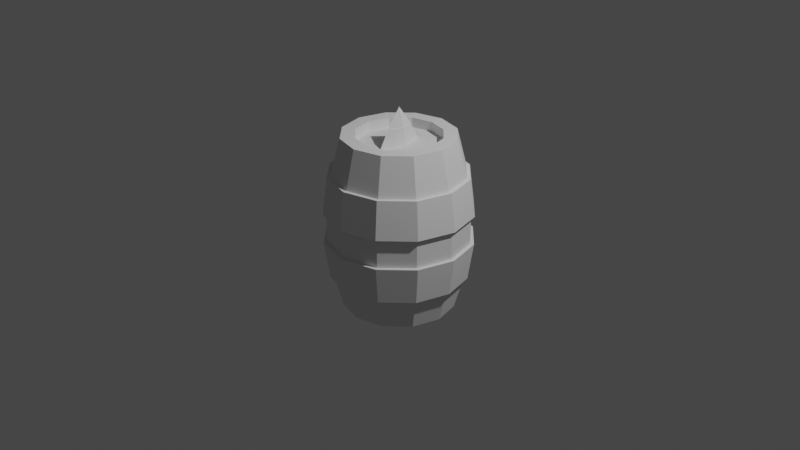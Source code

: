 # Source: low-poly-weapons.blend  (saved by Blender 3.3.6; exported with 4.5.12 LTS)
import bpy
from mathutils import Matrix  # noqa: F401  (used for matrix-valued properties, if any)

bpy.ops.wm.read_factory_settings(use_empty=True)
scene = bpy.context.scene
scene.name = 'Scene'

# ---- collections
col_collection = bpy.data.collections.new('Collection'); scene.collection.children.link(col_collection)
col_low_poly_weapons = bpy.data.collections.new('Low Poly Weapons'); col_collection.children.link(col_low_poly_weapons)
col_export = bpy.data.collections.new('Export'); scene.collection.children.link(col_export)

# ---- world
world_world = bpy.data.worlds.new('World'); scene.world = world_world
world_world.use_nodes = True; world_world.node_tree.nodes.clear()
_N = world_world.node_tree.nodes; _L = world_world.node_tree.links
n0 = _N.new('ShaderNodeOutputWorld'); n0.name = 'World Output'; n0.location = (300, 300)
n1 = _N.new('ShaderNodeBackground'); n1.name = 'Background'; n1.location = (10, 300)
n1.inputs[0].default_value = (0.05088, 0.05088, 0.05088, 1.0)
_L.new(n1.outputs[0], n0.inputs[0])
n0.is_active_output = True
world_world.color = (0.05088, 0.05088, 0.05088)
world_world.use_sun_shadow = False
world_world.sun_shadow_jitter_overblur = 0.0

# ---- cameras
cam_camera = bpy.data.cameras.new('Camera')
cam_camera.clip_end = 100.0
cam_camera.ortho_scale = 7.314

# ---- lights
light_light = bpy.data.lights.new('Light', 'POINT')
light_light.transmission_factor = 0.0
light_light.energy = 1000.0
light_light.shadow_soft_size = 0.1
light_light.shadow_maximum_resolution = 0.006
light_light.use_absolute_resolution = True

# ---- meshes
me_cylinder_002 = bpy.data.meshes.new('Cylinder.002')
me_cylinder_002.from_pydata([(-5.268e-10, 0.4475, -0.926), (-5.268e-10, 0.4475, 0.9276), (0.2237, 0.3875, -0.926), (0.2237, 0.3875, 0.9276), (0.3875, 0.2237, -0.926), (0.3875, 0.2237, 0.9276), (0.4475, 5.268e-10, -0.926), (0.4475, 5.268e-10, 0.9276), (0.3875, -0.2237, -0.926), (0.3875, -0.2237, 0.9276), (0.2237, -0.3875, -0.926), (0.2237, -0.3875, 0.9276), (-5.268e-10, -0.4475, -0.926), (-5.268e-10, -0.4475, 0.9276), (-0.2237, -0.3875, -0.926), (-0.2237, -0.3875, 0.9276), (-0.3875, -0.2237, -0.926), (-0.3875, -0.2237, 0.9276), (-0.4475, 5.268e-10, -0.926), (-0.4475, 5.268e-10, 0.9276), (-0.3875, 0.2237, -0.926), (-0.3875, 0.2237, 0.9276), (-0.2237, 0.3875, -0.926), (-0.2237, 0.3875, 0.9276), (-1.42e-10, 0.7434, -0.1787), (-2.792e-10, 0.689, -0.5748), (0.3445, 0.5967, -0.5748), (0.3717, 0.6438, -0.1787), (0.5967, 0.3445, -0.5748), (0.6438, 0.3717, -0.1787), (0.689, 8.9e-10, -0.5748), (0.7434, 1.091e-09, -0.1787), (0.5967, -0.3445, -0.5748), (0.6438, -0.3717, -0.1787), (0.3445, -0.5967, -0.5748), (0.3717, -0.6438, -0.1787), (-2.792e-10, -0.689, -0.5748), (-1.42e-10, -0.7434, -0.1787), (-0.3445, -0.5967, -0.5748), (-0.3717, -0.6438, -0.1787), (-0.5967, -0.3445, -0.5748), (-0.6438, -0.3717, -0.1787), (-0.689, 8.9e-10, -0.5748), (-0.7434, 1.091e-09, -0.1787), (-0.5967, 0.3445, -0.5748), (-0.6438, 0.3717, -0.1787), (-0.3445, 0.5967, -0.5748), (-0.3717, 0.6438, -0.1787), (-2.684e-10, 0.6933, 0.5273), (-1.42e-10, 0.7434, 0.1302), (0.3717, 0.6438, 0.1302), (0.3467, 0.6005, 0.5273), (0.6438, 0.3717, 0.1302), (0.6005, 0.3467, 0.5273), (0.7434, 1.091e-09, 0.1302), (0.6933, 9.059e-10, 0.5273), (0.6438, -0.3717, 0.1302), (0.6005, -0.3467, 0.5273), (0.3717, -0.6438, 0.1302), (0.3467, -0.6005, 0.5273), (-1.42e-10, -0.7434, 0.1302), (-2.684e-10, -0.6933, 0.5273), (-0.3717, -0.6438, 0.1302), (-0.3467, -0.6005, 0.5273), (-0.6438, -0.3717, 0.1302), (-0.6005, -0.3467, 0.5273), (-0.7434, 1.091e-09, 0.1302), (-0.6933, 9.059e-10, 0.5273), (-0.6438, 0.3717, 0.1302), (-0.6005, 0.3467, 0.5273), (-0.3717, 0.6438, 0.1302), (-0.3467, 0.6005, 0.5273), (-0.3625, 0.6278, -0.5748), (-0.3911, 0.6773, -0.1787), (5.272e-10, 0.7821, -0.1787), (3.829e-10, 0.7249, -0.5748), (-0.6278, 0.3625, -0.5748), (-0.6773, 0.3911, -0.1787), (-0.7249, 4.001e-10, -0.5748), (-0.7821, 6.118e-10, -0.1787), (-0.6278, -0.3625, -0.5748), (-0.6773, -0.3911, -0.1787), (-0.3625, -0.6278, -0.5748), (-0.3911, -0.6773, -0.1787), (3.829e-10, -0.7249, -0.5748), (5.272e-10, -0.7821, -0.1787), (0.3625, -0.6278, -0.5748), (0.3911, -0.6773, -0.1787), (0.6278, -0.3625, -0.5748), (0.6773, -0.3911, -0.1787), (0.7249, 4.001e-10, -0.5748), (0.7821, 6.118e-10, -0.1787), (0.6278, 0.3625, -0.5748), (0.6773, 0.3911, -0.1787), (0.3625, 0.6278, -0.5748), (0.3911, 0.6773, -0.1787), (-0.3911, 0.6773, 0.1302), (-0.3647, 0.6317, 0.5273), (3.943e-10, 0.7295, 0.5273), (5.272e-10, 0.7821, 0.1302), (-0.6773, 0.3911, 0.1302), (-0.6317, 0.3647, 0.5273), (-0.7821, 6.118e-10, 0.1302), (-0.7295, 4.169e-10, 0.5273), (-0.6773, -0.3911, 0.1302), (-0.6317, -0.3647, 0.5273), (-0.3911, -0.6773, 0.1302), (-0.3647, -0.6317, 0.5273), (5.272e-10, -0.7821, 0.1302), (3.943e-10, -0.7295, 0.5273), (0.3911, -0.6773, 0.1302), (0.3647, -0.6317, 0.5273), (0.6773, -0.3911, 0.1302), (0.6317, -0.3647, 0.5273), (0.7821, 6.118e-10, 0.1302), (0.7295, 4.169e-10, 0.5273), (0.6773, 0.3911, 0.1302), (0.6317, 0.3647, 0.5273), (0.3911, 0.6773, 0.1302), (0.3647, 0.6317, 0.5273), (-5.268e-10, 0.5909, -0.926), (0.2955, 0.5117, -0.926), (0.2955, 0.5117, 0.9276), (-5.268e-10, 0.5909, 0.9276), (0.5117, 0.2955, -0.926), (0.5117, 0.2955, 0.9276), (0.5909, 5.268e-10, -0.926), (0.5909, 5.268e-10, 0.9276), (0.5117, -0.2955, -0.926), (0.5117, -0.2955, 0.9276), (0.2955, -0.5117, -0.926), (0.2955, -0.5117, 0.9276), (-5.268e-10, -0.5909, -0.926), (-5.268e-10, -0.5909, 0.9276), (-0.2955, -0.5117, -0.926), (-0.2955, -0.5117, 0.9276), (-0.5117, -0.2955, -0.926), (-0.5117, -0.2955, 0.9276), (-0.5909, 5.268e-10, -0.926), (-0.5909, 5.268e-10, 0.9276), (-0.5117, 0.2955, -0.926), (-0.5117, 0.2955, 0.9276), (-0.2955, 0.5117, -0.926), (-0.2955, 0.5117, 0.9276), (-5.268e-10, 0.4475, -0.823), (0.2237, 0.3875, -0.823), (0.2237, 0.3875, 0.8246), (-5.268e-10, 0.4475, 0.8246), (0.3875, 0.2237, -0.823), (0.3875, 0.2237, 0.8246), (0.4475, 5.268e-10, -0.823), (0.4475, 5.268e-10, 0.8246), (0.3875, -0.2237, -0.823), (0.3875, -0.2237, 0.8246), (0.2237, -0.3875, -0.823), (0.2237, -0.3875, 0.8246), (-5.268e-10, -0.4475, -0.823), (-5.268e-10, -0.4475, 0.8246), (-0.2237, -0.3875, -0.823), (-0.2237, -0.3875, 0.8246), (-0.3875, -0.2237, -0.823), (-0.3875, -0.2237, 0.8246), (-0.4475, 5.268e-10, -0.823), (-0.4475, 5.268e-10, 0.8246), (-0.3875, 0.2237, -0.823), (-0.3875, 0.2237, 0.8246), (-0.2237, 0.3875, -0.823), (-0.2237, 0.3875, 0.8246)], [], [(51, 122, 125, 53), (53, 125, 127, 55), (55, 127, 129, 57), (57, 129, 131, 59), (59, 131, 133, 61), (61, 133, 135, 63), (63, 135, 137, 65), (65, 137, 139, 67), (67, 139, 141, 69), (69, 141, 143, 71), (8, 10, 154, 152), (48, 123, 122, 51), (17, 15, 159, 161), (47, 70, 49, 24), (45, 68, 70, 47), (43, 66, 68, 45), (41, 64, 66, 43), (39, 62, 64, 41), (37, 60, 62, 39), (35, 58, 60, 37), (33, 56, 58, 35), (31, 54, 56, 33), (29, 52, 54, 31), (27, 50, 52, 29), (24, 49, 50, 27), (121, 26, 28, 124), (71, 143, 123, 48), (140, 44, 46, 142), (138, 42, 44, 140), (136, 40, 42, 138), (134, 38, 40, 136), (132, 36, 38, 134), (130, 34, 36, 132), (128, 32, 34, 130), (126, 30, 32, 128), (124, 28, 30, 126), (142, 46, 25, 120), (48, 51, 119, 98), (59, 61, 109, 111), (29, 31, 91, 93), (52, 50, 118, 116), (70, 68, 100, 96), (40, 38, 82, 80), (47, 24, 74, 73), (51, 53, 117, 119), (69, 71, 97, 101), (39, 41, 81, 83), (62, 60, 108, 106), (32, 30, 90, 88), (61, 63, 107, 109), (31, 33, 89, 91), (54, 52, 116, 114), (49, 70, 96, 99), (42, 40, 80, 78), (53, 55, 115, 117), (41, 43, 79, 81), (64, 62, 106, 104), (34, 32, 88, 86), (71, 48, 98, 97), (63, 65, 105, 107), (33, 35, 87, 89), (120, 25, 26, 121), (73, 74, 75, 72), (77, 73, 72, 76), (79, 77, 76, 78), (81, 79, 78, 80), (83, 81, 80, 82), (85, 83, 82, 84), (87, 85, 84, 86), (89, 87, 86, 88), (91, 89, 88, 90), (93, 91, 90, 92), (95, 93, 92, 94), (74, 95, 94, 75), (97, 98, 99, 96), (101, 97, 96, 100), (103, 101, 100, 102), (105, 103, 102, 104), (107, 105, 104, 106), (109, 107, 106, 108), (111, 109, 108, 110), (113, 111, 110, 112), (115, 113, 112, 114), (117, 115, 114, 116), (119, 117, 116, 118), (98, 119, 118, 99), (25, 46, 72, 75), (30, 28, 92, 90), (60, 58, 110, 108), (37, 39, 83, 85), (67, 69, 101, 103), (50, 49, 99, 118), (38, 36, 84, 82), (68, 66, 102, 100), (45, 47, 73, 77), (27, 29, 93, 95), (57, 59, 111, 113), (46, 44, 76, 72), (28, 26, 94, 92), (58, 56, 112, 110), (35, 37, 85, 87), (65, 67, 103, 105), (24, 27, 95, 74), (36, 34, 86, 84), (66, 64, 104, 102), (43, 45, 77, 79), (26, 25, 75, 94), (55, 57, 113, 115), (44, 42, 78, 76), (56, 54, 114, 112), (2, 0, 120, 121), (1, 3, 122, 123), (4, 2, 121, 124), (3, 5, 125, 122), (6, 4, 124, 126), (5, 7, 127, 125), (8, 6, 126, 128), (7, 9, 129, 127), (10, 8, 128, 130), (9, 11, 131, 129), (12, 10, 130, 132), (11, 13, 133, 131), (14, 12, 132, 134), (13, 15, 135, 133), (16, 14, 134, 136), (15, 17, 137, 135), (18, 16, 136, 138), (17, 19, 139, 137), (20, 18, 138, 140), (19, 21, 141, 139), (22, 20, 140, 142), (21, 23, 143, 141), (0, 22, 142, 120), (23, 1, 123, 143), (146, 147, 167, 165, 163, 161, 159, 157, 155, 153, 151, 149), (144, 145, 148, 150, 152, 154, 156, 158, 160, 162, 164, 166), (1, 23, 167, 147), (3, 1, 147, 146), (16, 18, 162, 160), (11, 9, 153, 155), (2, 4, 148, 145), (19, 17, 161, 163), (10, 12, 156, 154), (5, 3, 146, 149), (18, 20, 164, 162), (13, 11, 155, 157), (4, 6, 150, 148), (21, 19, 163, 165), (12, 14, 158, 156), (7, 5, 149, 151), (20, 22, 166, 164), (15, 13, 157, 159), (6, 8, 152, 150), (23, 21, 165, 167), (14, 16, 160, 158), (9, 7, 151, 153), (22, 0, 144, 166), (0, 2, 145, 144)])
_uv = me_cylinder_002.uv_layers.new(name='UVMap')
_uv.uv.foreach_set('vector', [0.9167, 0.8974, 0.9167, 1.0, 0.8333, 1.0, 0.8333, 0.8974, 0.8333, 0.8974, 0.8333, 1.0, 0.75, 1.0, 0.75, 0.8974, 0.75, 0.8974, 0.75, 1.0, 0.6667, 1.0, 0.6667, 0.8974, 0.6667, 0.8974, 0.6667, 1.0, 0.5833, 1.0, 0.5833, 0.8974, 0.5833, 0.8974, 0.5833, 1.0, 0.5, 1.0, 0.5, 0.8974, 0.5, 0.8974, 0.5, 1.0, 0.4167, 1.0, 0.4167, 0.8974, 0.4167, 0.8974, 0.4167, 1.0, 0.3333, 1.0, 0.3333, 0.8974, 0.3333, 0.8974, 0.3333, 1.0, 0.25, 1.0, 0.25, 0.8974, 0.25, 0.8974, 0.25, 1.0, 0.1667, 1.0, 0.1667, 0.8974, 0.1667, 0.8974, 0.1667, 1.0, 0.08333, 1.0, 0.08333, 0.8974, 0.9074, 0.1591, 0.8409, 0.09261, 0.8409, 0.09261, 0.9074, 0.1591, 1.0, 0.8974, 1.0, 1.0, 0.9167, 1.0, 0.9167, 0.8974, 0.09261, 0.1591, 0.1591, 0.09261, 0.1591, 0.09261, 0.09261, 0.1591, 0.08333, 0.7213, 0.08333, 0.7975, 7.451e-08, 0.7975, 7.451e-08, 0.7213, 0.1667, 0.7213, 0.1667, 0.7975, 0.08333, 0.7975, 0.08333, 0.7213, 0.25, 0.7213, 0.25, 0.7975, 0.1667, 0.7975, 0.1667, 0.7213, 0.3333, 0.7213, 0.3333, 0.7975, 0.25, 0.7975, 0.25, 0.7213, 0.4167, 0.7213, 0.4167, 0.7975, 0.3333, 0.7975, 0.3333, 0.7213, 0.5, 0.7213, 0.5, 0.7975, 0.4167, 0.7975, 0.4167, 0.7213, 0.5833, 0.7213, 0.5833, 0.7975, 0.5, 0.7975, 0.5, 0.7213, 0.6667, 0.7213, 0.6667, 0.7975, 0.5833, 0.7975, 0.5833, 0.7213, 0.75, 0.7213, 0.75, 0.7975, 0.6667, 0.7975, 0.6667, 0.7213, 0.8333, 0.7213, 0.8333, 0.7975, 0.75, 0.7975, 0.75, 0.7213, 0.9167, 0.7213, 0.9167, 0.7975, 0.8333, 0.7975, 0.8333, 0.7213, 1.0, 0.7213, 1.0, 0.7975, 0.9167, 0.7975, 0.9167, 0.7213, 0.9167, 0.5, 0.9167, 0.6104, 0.8333, 0.6104, 0.8333, 0.5, 0.08333, 0.8974, 0.08333, 1.0, 7.451e-08, 1.0, 7.451e-08, 0.8974, 0.1667, 0.5, 0.1667, 0.6104, 0.08333, 0.6104, 0.08333, 0.5, 0.25, 0.5, 0.25, 0.6104, 0.1667, 0.6104, 0.1667, 0.5, 0.3333, 0.5, 0.3333, 0.6104, 0.25, 0.6104, 0.25, 0.5, 0.4167, 0.5, 0.4167, 0.6104, 0.3333, 0.6104, 0.3333, 0.5, 0.5, 0.5, 0.5, 0.6104, 0.4167, 0.6104, 0.4167, 0.5, 0.5833, 0.5, 0.5833, 0.6104, 0.5, 0.6104, 0.5, 0.5, 0.6667, 0.5, 0.6667, 0.6104, 0.5833, 0.6104, 0.5833, 0.5, 0.75, 0.5, 0.75, 0.6104, 0.6667, 0.6104, 0.6667, 0.5, 0.8333, 0.5, 0.8333, 0.6104, 0.75, 0.6104, 0.75, 0.5, 0.08333, 0.5, 0.08333, 0.6104, 7.451e-08, 0.6104, 7.451e-08, 0.5, 1.0, 0.8974, 0.9167, 0.8974, 0.9167, 0.8974, 1.0, 0.8974, 0.5833, 0.8974, 0.5, 0.8974, 0.5, 0.8974, 0.5833, 0.8974, 0.8333, 0.7213, 0.75, 0.7213, 0.75, 0.7213, 0.8333, 0.7213, 0.8333, 0.7975, 0.9167, 0.7975, 0.9167, 0.7975, 0.8333, 0.7975, 0.08333, 0.7975, 0.1667, 0.7975, 0.1667, 0.7975, 0.08333, 0.7975, 0.3333, 0.6104, 0.4167, 0.6104, 0.4167, 0.6104, 0.3333, 0.6104, 0.08333, 0.7213, 7.451e-08, 0.7213, 7.451e-08, 0.7213, 0.08333, 0.7213, 0.9167, 0.8974, 0.8333, 0.8974, 0.8333, 0.8974, 0.9167, 0.8974, 0.1667, 0.8974, 0.08333, 0.8974, 0.08333, 0.8974, 0.1667, 0.8974, 0.4167, 0.7213, 0.3333, 0.7213, 0.3333, 0.7213, 0.4167, 0.7213, 0.4167, 0.7975, 0.5, 0.7975, 0.5, 0.7975, 0.4167, 0.7975, 0.6667, 0.6104, 0.75, 0.6104, 0.75, 0.6104, 0.6667, 0.6104, 0.5, 0.8974, 0.4167, 0.8974, 0.4167, 0.8974, 0.5, 0.8974, 0.75, 0.7213, 0.6667, 0.7213, 0.6667, 0.7213, 0.75, 0.7213, 0.75, 0.7975, 0.8333, 0.7975, 0.8333, 0.7975, 0.75, 0.7975, 7.451e-08, 0.7975, 0.08333, 0.7975, 0.08333, 0.7975, 7.451e-08, 0.7975, 0.25, 0.6104, 0.3333, 0.6104, 0.3333, 0.6104, 0.25, 0.6104, 0.8333, 0.8974, 0.75, 0.8974, 0.75, 0.8974, 0.8333, 0.8974, 0.3333, 0.7213, 0.25, 0.7213, 0.25, 0.7213, 0.3333, 0.7213, 0.3333, 0.7975, 0.4167, 0.7975, 0.4167, 0.7975, 0.3333, 0.7975, 0.5833, 0.6104, 0.6667, 0.6104, 0.6667, 0.6104, 0.5833, 0.6104, 0.08333, 0.8974, 7.451e-08, 0.8974, 7.451e-08, 0.8974, 0.08333, 0.8974, 0.4167, 0.8974, 0.3333, 0.8974, 0.3333, 0.8974, 0.4167, 0.8974, 0.6667, 0.7213, 0.5833, 0.7213, 0.5833, 0.7213, 0.6667, 0.7213, 1.0, 0.5, 1.0, 0.6104, 0.9167, 0.6104, 0.9167, 0.5, 0.08333, 0.7213, 7.451e-08, 0.7213, 7.451e-08, 0.6104, 0.08333, 0.6104, 0.1667, 0.7213, 0.08333, 0.7213, 0.08333, 0.6104, 0.1667, 0.6104, 0.25, 0.7213, 0.1667, 0.7213, 0.1667, 0.6104, 0.25, 0.6104, 0.3333, 0.7213, 0.25, 0.7213, 0.25, 0.6104, 0.3333, 0.6104, 0.4167, 0.7213, 0.3333, 0.7213, 0.3333, 0.6104, 0.4167, 0.6104, 0.5, 0.7213, 0.4167, 0.7213, 0.4167, 0.6104, 0.5, 0.6104, 0.5833, 0.7213, 0.5, 0.7213, 0.5, 0.6104, 0.5833, 0.6104, 0.6667, 0.7213, 0.5833, 0.7213, 0.5833, 0.6104, 0.6667, 0.6104, 0.75, 0.7213, 0.6667, 0.7213, 0.6667, 0.6104, 0.75, 0.6104, 0.8333, 0.7213, 0.75, 0.7213, 0.75, 0.6104, 0.8333, 0.6104, 0.9167, 0.7213, 0.8333, 0.7213, 0.8333, 0.6104, 0.9167, 0.6104, 1.0, 0.7213, 0.9167, 0.7213, 0.9167, 0.6104, 1.0, 0.6104, 0.08333, 0.8974, 7.451e-08, 0.8974, 7.451e-08, 0.7975, 0.08333, 0.7975, 0.1667, 0.8974, 0.08333, 0.8974, 0.08333, 0.7975, 0.1667, 0.7975, 0.25, 0.8974, 0.1667, 0.8974, 0.1667, 0.7975, 0.25, 0.7975, 0.3333, 0.8974, 0.25, 0.8974, 0.25, 0.7975, 0.3333, 0.7975, 0.4167, 0.8974, 0.3333, 0.8974, 0.3333, 0.7975, 0.4167, 0.7975, 0.5, 0.8974, 0.4167, 0.8974, 0.4167, 0.7975, 0.5, 0.7975, 0.5833, 0.8974, 0.5, 0.8974, 0.5, 0.7975, 0.5833, 0.7975, 0.6667, 0.8974, 0.5833, 0.8974, 0.5833, 0.7975, 0.6667, 0.7975, 0.75, 0.8974, 0.6667, 0.8974, 0.6667, 0.7975, 0.75, 0.7975, 0.8333, 0.8974, 0.75, 0.8974, 0.75, 0.7975, 0.8333, 0.7975, 0.9167, 0.8974, 0.8333, 0.8974, 0.8333, 0.7975, 0.9167, 0.7975, 1.0, 0.8974, 0.9167, 0.8974, 0.9167, 0.7975, 1.0, 0.7975, 7.451e-08, 0.6104, 0.08333, 0.6104, 0.08333, 0.6104, 7.451e-08, 0.6104, 0.75, 0.6104, 0.8333, 0.6104, 0.8333, 0.6104, 0.75, 0.6104, 0.5, 0.7975, 0.5833, 0.7975, 0.5833, 0.7975, 0.5, 0.7975, 0.5, 0.7213, 0.4167, 0.7213, 0.4167, 0.7213, 0.5, 0.7213, 0.25, 0.8974, 0.1667, 0.8974, 0.1667, 0.8974, 0.25, 0.8974, 0.9167, 0.7975, 1.0, 0.7975, 1.0, 0.7975, 0.9167, 0.7975, 0.4167, 0.6104, 0.5, 0.6104, 0.5, 0.6104, 0.4167, 0.6104, 0.1667, 0.7975, 0.25, 0.7975, 0.25, 0.7975, 0.1667, 0.7975, 0.1667, 0.7213, 0.08333, 0.7213, 0.08333, 0.7213, 0.1667, 0.7213, 0.9167, 0.7213, 0.8333, 0.7213, 0.8333, 0.7213, 0.9167, 0.7213, 0.6667, 0.8974, 0.5833, 0.8974, 0.5833, 0.8974, 0.6667, 0.8974, 0.08333, 0.6104, 0.1667, 0.6104, 0.1667, 0.6104, 0.08333, 0.6104, 0.8333, 0.6104, 0.9167, 0.6104, 0.9167, 0.6104, 0.8333, 0.6104, 0.5833, 0.7975, 0.6667, 0.7975, 0.6667, 0.7975, 0.5833, 0.7975, 0.5833, 0.7213, 0.5, 0.7213, 0.5, 0.7213, 0.5833, 0.7213, 0.3333, 0.8974, 0.25, 0.8974, 0.25, 0.8974, 0.3333, 0.8974, 1.0, 0.7213, 0.9167, 0.7213, 0.9167, 0.7213, 1.0, 0.7213, 0.5, 0.6104, 0.5833, 0.6104, 0.5833, 0.6104, 0.5, 0.6104, 0.25, 0.7975, 0.3333, 0.7975, 0.3333, 0.7975, 0.25, 0.7975, 0.25, 0.7213, 0.1667, 0.7213, 0.1667, 0.7213, 0.25, 0.7213, 0.9167, 0.6104, 1.0, 0.6104, 1.0, 0.6104, 0.9167, 0.6104, 0.75, 0.8974, 0.6667, 0.8974, 0.6667, 0.8974, 0.75, 0.8974, 0.1667, 0.6104, 0.25, 0.6104, 0.25, 0.6104, 0.1667, 0.6104, 0.6667, 0.7975, 0.75, 0.7975, 0.75, 0.7975, 0.6667, 0.7975, 0.8409, 0.4074, 0.75, 0.4317, 0.75, 0.49, 0.87, 0.4578, 0.25, 0.4317, 0.3409, 0.4074, 0.37, 0.4578, 0.25, 0.49, 0.9074, 0.3409, 0.8409, 0.4074, 0.87, 0.4578, 0.9578, 0.37, 0.3409, 0.4074, 0.4074, 0.3409, 0.4578, 0.37, 0.37, 0.4578, 0.9317, 0.25, 0.9074, 0.3409, 0.9578, 0.37, 0.99, 0.25, 0.4074, 0.3409, 0.4317, 0.25, 0.49, 0.25, 0.4578, 0.37, 0.9074, 0.1591, 0.9317, 0.25, 0.99, 0.25, 0.9578, 0.13, 0.4317, 0.25, 0.4074, 0.1591, 0.4578, 0.13, 0.49, 0.25, 0.8409, 0.09261, 0.9074, 0.1591, 0.9578, 0.13, 0.87, 0.04215, 0.4074, 0.1591, 0.3409, 0.09261, 0.37, 0.04215, 0.4578, 0.13, 0.75, 0.06827, 0.8409, 0.09261, 0.87, 0.04215, 0.75, 0.01, 0.3409, 0.09261, 0.25, 0.06827, 0.25, 0.01, 0.37, 0.04215, 0.6591, 0.09261, 0.75, 0.06827, 0.75, 0.01, 0.63, 0.04215, 0.25, 0.06827, 0.1591, 0.09261, 0.13, 0.04215, 0.25, 0.01, 0.5926, 0.1591, 0.6591, 0.09261, 0.63, 0.04215, 0.5422, 0.13, 0.1591, 0.09261, 0.09261, 0.1591, 0.04215, 0.13, 0.13, 0.04215, 0.5683, 0.25, 0.5926, 0.1591, 0.5422, 0.13, 0.51, 0.25, 0.09261, 0.1591, 0.06827, 0.25, 0.01, 0.25, 0.04215, 0.13, 0.5926, 0.3409, 0.5683, 0.25, 0.51, 0.25, 0.5422, 0.37, 0.06827, 0.25, 0.09261, 0.3409, 0.04215, 0.37, 0.01, 0.25, 0.6591, 0.4074, 0.5926, 0.3409, 0.5422, 0.37, 0.63, 0.4578, 0.09261, 0.3409, 0.1591, 0.4074, 0.13, 0.4578, 0.04215, 0.37, 0.75, 0.4317, 0.6591, 0.4074, 0.63, 0.4578, 0.75, 0.49, 0.1591, 0.4074, 0.25, 0.4317, 0.25, 0.49, 0.13, 0.4578, 0.3409, 0.4074, 0.25, 0.4317, 0.1591, 0.4074, 0.09261, 0.3409, 0.06827, 0.25, 0.09261, 0.1591, 0.1591, 0.09261, 0.25, 0.06827, 0.3409, 0.09261, 0.4074, 0.1591, 0.4317, 0.25, 0.4074, 0.3409, 0.75, 0.4317, 0.8409, 0.4074, 0.9074, 0.3409, 0.9317, 0.25, 0.9074, 0.1591, 0.8409, 0.09261, 0.75, 0.06827, 0.6591, 0.09261, 0.5926, 0.1591, 0.5683, 0.25, 0.5926, 0.3409, 0.6591, 0.4074, 0.25, 0.4317, 0.1591, 0.4074, 0.1591, 0.4074, 0.25, 0.4317, 0.3409, 0.4074, 0.25, 0.4317, 0.25, 0.4317, 0.3409, 0.4074, 0.5926, 0.1591, 0.5683, 0.25, 0.5683, 0.25, 0.5926, 0.1591, 0.3409, 0.09261, 0.4074, 0.1591, 0.4074, 0.1591, 0.3409, 0.09261, 0.8409, 0.4074, 0.9074, 0.3409, 0.9074, 0.3409, 0.8409, 0.4074, 0.06827, 0.25, 0.09261, 0.1591, 0.09261, 0.1591, 0.06827, 0.25, 0.8409, 0.09261, 0.75, 0.06827, 0.75, 0.06827, 0.8409, 0.09261, 0.4074, 0.3409, 0.3409, 0.4074, 0.3409, 0.4074, 0.4074, 0.3409, 0.5683, 0.25, 0.5926, 0.3409, 0.5926, 0.3409, 0.5683, 0.25, 0.25, 0.06827, 0.3409, 0.09261, 0.3409, 0.09261, 0.25, 0.06827, 0.9074, 0.3409, 0.9317, 0.25, 0.9317, 0.25, 0.9074, 0.3409, 0.09261, 0.3409, 0.06827, 0.25, 0.06827, 0.25, 0.09261, 0.3409, 0.75, 0.06827, 0.6591, 0.09261, 0.6591, 0.09261, 0.75, 0.06827, 0.4317, 0.25, 0.4074, 0.3409, 0.4074, 0.3409, 0.4317, 0.25, 0.5926, 0.3409, 0.6591, 0.4074, 0.6591, 0.4074, 0.5926, 0.3409, 0.1591, 0.09261, 0.25, 0.06827, 0.25, 0.06827, 0.1591, 0.09261, 0.9317, 0.25, 0.9074, 0.1591, 0.9074, 0.1591, 0.9317, 0.25, 0.1591, 0.4074, 0.09261, 0.3409, 0.09261, 0.3409, 0.1591, 0.4074, 0.6591, 0.09261, 0.5926, 0.1591, 0.5926, 0.1591, 0.6591, 0.09261, 0.4074, 0.1591, 0.4317, 0.25, 0.4317, 0.25, 0.4074, 0.1591, 0.6591, 0.4074, 0.75, 0.4317, 0.75, 0.4317, 0.6591, 0.4074, 0.75, 0.4317, 0.8409, 0.4074, 0.8409, 0.4074, 0.75, 0.4317])
me_cylinder_002.update()
me_cube = bpy.data.meshes.new('Cube')
me_cube.from_pydata([(0.07991, -0.112, -0.112), (0.0, -0.1189, -0.098), (0.1126, 0.0, -0.1275), (0.0, 0.0, 1.205), (0.0, -0.1262, -0.4994), (0.112, -0.4479, 0.1344), (0.112, -0.4479, -0.1344), (0.0, -0.4479, -0.112), (0.0, -0.4479, 0.112), (0.1126, 0.0, 0.1191), (0.07991, -0.112, 0.112), (0.0, -0.2341, 0.1056), (0.0, -0.2709, 0.7831), (0.09452, 0.0, 0.7831), (0.06246, -0.1054, 0.7831), (0.0, -0.1511, 1.003), (0.06249, 0.0, 1.003), (0.04226, -0.07514, 1.003), (0.06246, -0.1054, 0.1245), (0.0, -0.2111, 0.1169), (0.09334, 0.0, 0.1329), (0.0, -0.1262, -0.6619), (0.0834, -0.1183, -0.6413), (0.0, 0.0, -0.7005), (0.1204, 0.0, -0.6678), (0.0834, -0.1183, -0.4894), (0.1204, 0.0, -0.5133), (0.0, -0.09886, -0.4687), (0.08935, 0.0, -0.4756), (0.07253, -0.0953, -0.4649), (0.1192, 0.0, -0.2621), (0.0, -0.1267, -0.2355), (0.08607, -0.1196, -0.2452)], [], [(2, 9, 10, 0), (26, 25, 22, 24), (10, 11, 8, 5), (6, 5, 8, 7), (0, 10, 5, 6), (1, 0, 6, 7), (19, 18, 14, 12), (14, 13, 16, 17), (18, 20, 13, 14), (16, 3, 15, 17), (12, 14, 17, 15), (20, 18, 10, 9), (18, 19, 11, 10), (23, 24, 22, 21), (25, 4, 21, 22), (29, 27, 4, 25), (28, 29, 25, 26), (30, 32, 29, 28), (32, 31, 27, 29), (0, 1, 31, 32), (2, 0, 32, 30)])
_uv = me_cube.uv_layers.new(name='UVMap')
_uv.uv.foreach_set('vector', [0.375, 0.625, 0.625, 0.625, 0.625, 0.75, 0.375, 0.75, 0.375, 0.625, 0.375, 0.75, 0.375, 0.75, 0.375, 0.625, 0.625, 0.75, 0.75, 0.75, 0.75, 0.75, 0.625, 0.75, 0.375, 0.75, 0.625, 0.75, 0.625, 0.875, 0.375, 0.875, 0.375, 0.75, 0.625, 0.75, 0.625, 0.75, 0.375, 0.75, 0.25, 0.75, 0.375, 0.75, 0.375, 0.75, 0.25, 0.75, 0.75, 0.7362, 0.6445, 0.7303, 0.6445, 0.7303, 0.75, 0.7362, 0.6445, 0.7303, 0.6445, 0.625, 0.6445, 0.625, 0.6445, 0.7303, 0.6445, 0.7303, 0.6445, 0.625, 0.6445, 0.625, 0.6445, 0.7303, 0.6445, 0.625, 0.75, 0.625, 0.75, 0.7362, 0.6445, 0.7303, 0.75, 0.7362, 0.6445, 0.7303, 0.6445, 0.7303, 0.75, 0.7362, 0.6445, 0.625, 0.6445, 0.7303, 0.6313, 0.7436, 0.6298, 0.625, 0.6445, 0.7303, 0.75, 0.7362, 0.75, 0.7491, 0.6313, 0.7436, 0.25, 0.625, 0.375, 0.625, 0.375, 0.75, 0.25, 0.75, 0.375, 0.75, 0.25, 0.75, 0.25, 0.75, 0.375, 0.75, 0.375, 0.75, 0.25, 0.75, 0.25, 0.75, 0.375, 0.75, 0.375, 0.625, 0.375, 0.75, 0.375, 0.75, 0.375, 0.625, 0.375, 0.625, 0.375, 0.75, 0.375, 0.75, 0.375, 0.625, 0.375, 0.75, 0.25, 0.75, 0.25, 0.75, 0.375, 0.75, 0.375, 0.75, 0.25, 0.75, 0.25, 0.75, 0.375, 0.75, 0.375, 0.625, 0.375, 0.75, 0.375, 0.75, 0.375, 0.625])
me_cube.update()

# ---- objects
ob_light = bpy.data.objects.new('light', light_light)
ob_camera = bpy.data.objects.new('camera', cam_camera)
ob_barrel = bpy.data.objects.new('barrel', me_cylinder_002)
ob_sword = bpy.data.objects.new('sword', me_cube)

# ---- transforms, parenting, visibility, modifiers, constraints
ob_light.location = (4.076, 1.005, 5.904)
ob_light.rotation_euler = (0.6503, 0.05522, 1.866)
ob_light.lock_rotations_4d = False
ob_light.empty_display_type = 'ARROWS'
ob_light.color = (0.0, 0.0, 0.0, 0.0)
ob_light.lineart.crease_threshold = 0.0
ob_camera.location = (7.359, -6.926, 4.958)
ob_camera.rotation_euler = (1.109, 0.0, 0.8149)
ob_camera.lock_rotations_4d = False
ob_camera.empty_display_type = 'ARROWS'
ob_camera.color = (0.0, 0.0, 0.0, 0.0)
ob_camera.display_type = 'WIRE'
ob_camera.lineart.crease_threshold = 0.0
ob_barrel.location = (0.0, 0.0, 0.0)
ob_sword.location = (0.0, 0.0, 0.0)
_m = ob_sword.modifiers.new('Mirror', 'MIRROR')
_m.use_axis = (True, True, False)
_m.use_clip = True

# ---- collection membership
col_collection.objects.link(ob_light)
col_collection.objects.link(ob_camera)
col_low_poly_weapons.objects.link(ob_barrel)
col_low_poly_weapons.objects.link(ob_sword)

# ---- scene / render settings (as saved in the file)
scene.camera = ob_camera
scene.frame_start = 1; scene.frame_end = 250; scene.frame_set(1)
scene.render.engine = 'BLENDER_EEVEE_NEXT'
scene.cycles.sampling_pattern = 'TABULATED_SOBOL'
scene.cycles.use_light_tree = False
scene.view_settings.view_transform = 'Filmic'
bpy.context.view_layer.update()
